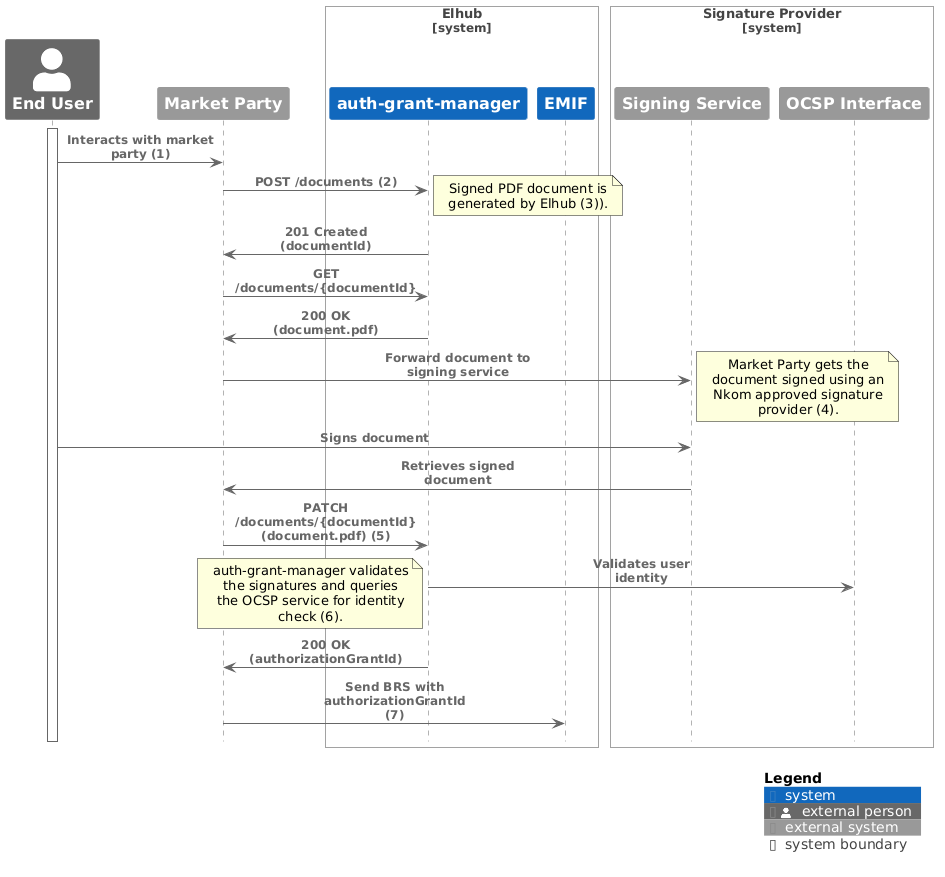

The diagram above was rendered by PlantUML. Its source (embedded in the PNG):
@startuml document-flow
'!theme C4_united from https://raw.githubusercontent.com/plantuml-stdlib/C4-PlantUML/master/themes
!include https://raw.githubusercontent.com/plantuml-stdlib/C4-PlantUML/master/C4_Sequence.puml

Person_Ext(EndUser, "End User", "")
System_Ext(MarketParty, "Market Party", "")

System_Boundary(Elhub, "Elhub")
  System(GrantManager, "auth-grant-manager", "")
  System(EMIF, "EMIF", "")
Boundary_End()

System_Boundary(SignatureProvider, "Signature Provider")
  System_Ext(SigningService, "Signing Service", "")
  System_Ext(SigningOCSP, "OCSP Interface", "")
Boundary_End()

activate EndUser
Rel(EndUser, MarketParty, "Interacts with market party (1)")
Rel(MarketParty, GrantManager, "POST /documents (2)")
note right
Signed PDF document is generated by Elhub (3)).
end note
Rel(GrantManager, MarketParty, "201 Created (documentId)")
Rel(MarketParty, GrantManager, "GET /documents/{documentId}")
Rel(GrantManager, MarketParty, "200 OK (document.pdf)")

Rel(MarketParty, SigningService, "Forward document to signing service")
note right
Market Party gets the document signed using an Nkom approved signature provider (4).
end note
Rel(EndUser, SigningService, "Signs document")
Rel(SigningService, MarketParty, "Retrieves signed document")

Rel(MarketParty, GrantManager, "PATCH /documents/{documentId} (document.pdf) (5)")
Rel(GrantManager, SigningOCSP, "Validates user identity")
note left
auth-grant-manager validates the signatures and queries the OCSP service for identity check (6).
end note
Rel(GrantManager, MarketParty, "200 OK (authorizationGrantId)")

Rel(MarketParty, EMIF, "Send BRS with authorizationGrantId (7)")

SHOW_LEGEND()
@enduml